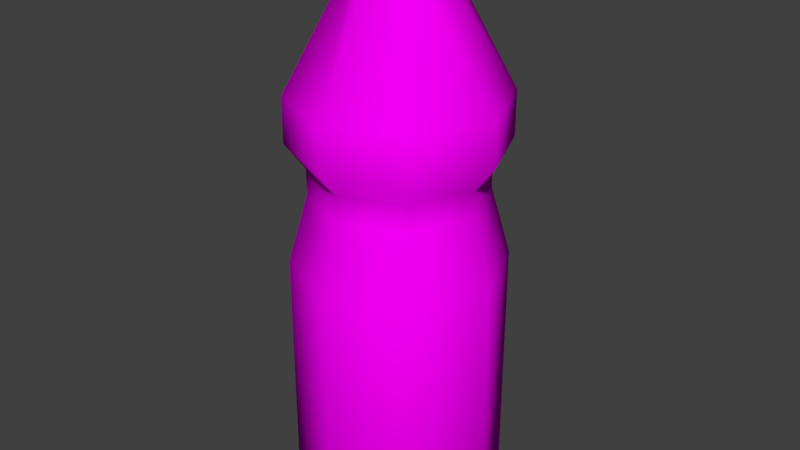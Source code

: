 # Source: wasserflasche.blend  (saved by Blender 2.78.0; exported with 4.5.12 LTS)
import bpy
from mathutils import Matrix  # noqa: F401  (used for matrix-valued properties, if any)

bpy.ops.wm.read_factory_settings(use_empty=True)
scene = bpy.context.scene
scene.name = 'Scene'

# ---- collections
col_collection_1 = bpy.data.collections.new('Collection 1'); scene.collection.children.link(col_collection_1)

# ---- images (referenced by path relative to the original .blend; pixels are not part of the script)
import os
ASSET_DIR = os.environ.get("B2B_ASSET_DIR", "")  # directory of the original .blend (textures are referenced by path, not embedded)
HERE = os.path.dirname(os.path.abspath(__file__))  # packed textures are extracted next to this script under _unpacked/

def load_image(name, relpath, width, height, colorspace="sRGB"):
    """Load a texture the original file referenced (path relative to the .blend, or extracted next to this script)."""
    p = next((c for c in (os.path.join(HERE, relpath), os.path.join(ASSET_DIR, relpath)) if relpath and os.path.exists(c)), "")
    if p:
        img = bpy.data.images.load(p, check_existing=True)
        img.name = name
    else:  # same state as the original file: an image datablock whose file is absent (Cycles renders it pink)
        img = bpy.data.images.new(name, width, height)
        img.source = "FILE"
        img.filepath = "//" + (relpath or name)
    img.colorspace_settings.name = colorspace
    return img
img_wasserflasche_png = load_image('wasserflasche.png', 'wasserflasche.png', 1024, 1024, 'sRGB')

# ---- materials (node trees are filled in below, after node groups)
mat_material = bpy.data.materials.new('Material')
mat_material.alpha_threshold = 0.0
mat_material.roughness = 0.5

# ---- material node trees
mat_material.use_nodes = True; mat_material.node_tree.nodes.clear()
_N = mat_material.node_tree.nodes; _L = mat_material.node_tree.links
n0 = _N.new('ShaderNodeOutputMaterial'); n0.name = 'Material Output'; n0.location = (300, 300)
n1 = _N.new('ShaderNodeBsdfDiffuse'); n1.name = 'Diffuse BSDF'; n1.location = (10, 300)
n2 = _N.new('ShaderNodeTexImage'); n2.name = 'Image Texture'; n2.location = (-180, 300)
n2.width = 140
n2.image = img_wasserflasche_png
_L.new(n1.outputs[0], n0.inputs[0])
_L.new(n2.outputs[0], n1.inputs[0])
n0.is_active_output = True

# ---- world
world_world = bpy.data.worlds.new('World'); scene.world = world_world
world_world.color = (0.05088, 0.05088, 0.05088)
world_world.use_sun_shadow = False
world_world.sun_shadow_jitter_overblur = 0.0
world_world.cycles.sampling_method = 'MANUAL'

# ---- meshes
me_cylinder_006 = bpy.data.meshes.new('Cylinder.006')
me_cylinder_006.from_pydata([(0.0, 1.0, -1.0), (0.0, 0.3297, 1.0), (0.7071, 0.7071, -1.0), (0.2331, 0.2331, 1.0), (1.0, -4.371e-08, -1.0), (0.3297, -1.441e-08, 1.0), (0.7071, -0.7071, -1.0), (0.2331, -0.2331, 1.0), (-8.742e-08, -1.0, -1.0), (-2.882e-08, -0.3297, 1.0), (-0.7071, -0.7071, -1.0), (-0.2331, -0.2331, 1.0), (-1.0, 1.192e-08, -1.0), (-0.3297, 3.931e-09, 1.0), (-0.7071, 0.7071, -1.0), (-0.2331, 0.2331, 1.0), (0.0, 1.0, 0.5184), (0.7071, 0.7071, 0.5184), (1.0, -4.371e-08, 0.5184), (0.7071, -0.7071, 0.5184), (-8.742e-08, -1.0, 0.5184), (-0.7071, -0.7071, 0.5184), (-1.0, 1.192e-08, 0.5184), (-0.7071, 0.7071, 0.5184), (0.7071, 0.7071, 0.3546), (1.0, -4.371e-08, 0.3546), (0.7071, -0.7071, 0.3546), (-8.742e-08, -1.0, 0.3546), (-0.7071, -0.7071, 0.3546), (-1.0, 1.192e-08, 0.3546), (-0.7071, 0.7071, 0.3546), (0.0, 1.0, 0.3546), (0.5775, 0.5775, 0.2619), (0.8166, -3.57e-08, 0.2619), (0.5775, -0.5775, 0.2619), (-7.139e-08, -0.8166, 0.2619), (-0.5775, -0.5775, 0.2619), (-0.8166, 9.738e-09, 0.2619), (-0.5775, 0.5775, 0.2619), (0.0, 0.8166, 0.2619), (0.5775, 0.5775, 0.1685), (0.8166, -3.57e-08, 0.1685), (0.5775, -0.5775, 0.1685), (-7.139e-08, -0.8166, 0.1685), (-0.5775, -0.5775, 0.1685), (-0.8166, 9.738e-09, 0.1685), (-0.5775, 0.5775, 0.1685), (0.0, 0.8166, 0.1685), (0.7071, 0.7071, -0.08261), (1.0, -4.371e-08, -0.08261), (0.7071, -0.7071, -0.08261), (-8.742e-08, -1.0, -0.08261), (-0.7071, -0.7071, -0.08261), (-1.0, 1.192e-08, -0.08261), (-0.7071, 0.7071, -0.08261), (0.0, 1.0, -0.08261), (0.2331, 0.2331, 1.077), (0.0, 0.3297, 1.077), (0.3297, -1.441e-08, 1.077), (0.2331, -0.2331, 1.077), (-2.882e-08, -0.3297, 1.077), (-0.2331, -0.2331, 1.077), (-0.3297, 3.931e-09, 1.077), (-0.2331, 0.2331, 1.077)], [], [(16, 1, 3, 17), (17, 3, 5, 18), (18, 5, 7, 19), (19, 7, 9, 20), (20, 9, 11, 21), (21, 11, 13, 22), (5, 3, 56, 58), (22, 13, 15, 23), (23, 15, 1, 16), (0, 2, 4, 6, 8, 10, 12, 14), (30, 23, 16, 31), (29, 22, 23, 30), (28, 21, 22, 29), (27, 20, 21, 28), (26, 19, 20, 27), (25, 18, 19, 26), (24, 17, 18, 25), (31, 16, 17, 24), (39, 31, 24, 32), (32, 24, 25, 33), (33, 25, 26, 34), (34, 26, 27, 35), (35, 27, 28, 36), (36, 28, 29, 37), (37, 29, 30, 38), (38, 30, 31, 39), (46, 38, 39, 47), (45, 37, 38, 46), (44, 36, 37, 45), (43, 35, 36, 44), (42, 34, 35, 43), (41, 33, 34, 42), (40, 32, 33, 41), (47, 39, 32, 40), (55, 47, 40, 48), (48, 40, 41, 49), (49, 41, 42, 50), (50, 42, 43, 51), (51, 43, 44, 52), (52, 44, 45, 53), (53, 45, 46, 54), (54, 46, 47, 55), (14, 54, 55, 0), (12, 53, 54, 14), (10, 52, 53, 12), (8, 51, 52, 10), (6, 50, 51, 8), (4, 49, 50, 6), (2, 48, 49, 4), (0, 55, 48, 2), (56, 57, 63, 62, 61, 60, 59, 58), (11, 9, 60, 61), (1, 15, 63, 57), (3, 1, 57, 56), (7, 5, 58, 59), (13, 11, 61, 62), (9, 7, 59, 60), (15, 13, 62, 63)])
me_cylinder_006.polygons.foreach_set('use_smooth', [True] * 58)
_uv = me_cylinder_006.uv_layers.new(name='UVMap')
_uv.uv.foreach_set('vector', [0.8295, 0.1028, 0.8499, 0.1494, 0.8357, 0.1628, 0.7865, 0.1435, 0.7865, 0.1435, 0.8357, 0.1628, 0.8357, 0.1818, 0.7865, 0.2011, 0.7865, 0.2011, 0.8357, 0.1818, 0.8499, 0.1952, 0.8295, 0.2418, 0.8295, 0.2418, 0.8499, 0.1952, 0.8699, 0.1952, 0.8902, 0.2418, 0.8902, 0.2418, 0.8699, 0.1952, 0.884, 0.1818, 0.9332, 0.2011, 0.9332, 0.2011, 0.884, 0.1818, 0.884, 0.1628, 0.9332, 0.1435, 0.9535, 0.1958, 0.9535, 0.2196, 0.9425, 0.2196, 0.9425, 0.1958, 0.9332, 0.1435, 0.884, 0.1628, 0.8699, 0.1494, 0.8902, 0.1028, 0.8902, 0.1028, 0.8699, 0.1494, 0.8499, 0.1494, 0.8295, 0.1028, 0.3895, 0.9203, 0.3661, 0.8982, 0.3661, 0.8668, 0.3895, 0.8446, 0.4226, 0.8446, 0.446, 0.8668, 0.446, 0.8982, 0.4226, 0.9203, 0.9081, 0.5315, 0.9312, 0.5315, 0.9312, 0.6038, 0.9081, 0.6038, 0.8115, 0.4245, 0.8346, 0.4245, 0.8346, 0.5268, 0.8115, 0.5268, 0.5073, 0.1499, 0.5304, 0.1499, 0.5304, 0.2223, 0.5073, 0.2223, 0.5827, 0.2711, 0.5596, 0.2711, 0.5596, 0.1688, 0.5827, 0.1688, 0.9015, 0.5562, 0.8784, 0.5562, 0.8784, 0.4839, 0.9015, 0.4839, 0.871, 0.5197, 0.8479, 0.5197, 0.8479, 0.4174, 0.871, 0.4174, 0.5317, 0.1864, 0.5548, 0.1864, 0.5548, 0.2587, 0.5317, 0.2587, 0.5846, 0.2487, 0.6077, 0.2487, 0.6077, 0.351, 0.5846, 0.351, 0.6366, 0.5082, 0.6314, 0.5203, 0.5907, 0.4817, 0.6035, 0.4767, 0.6035, 0.4767, 0.5907, 0.4817, 0.5907, 0.4272, 0.6035, 0.4322, 0.6035, 0.4322, 0.5907, 0.4272, 0.6314, 0.3887, 0.6366, 0.4008, 0.6366, 0.4008, 0.6314, 0.3887, 0.6889, 0.3887, 0.6836, 0.4008, 0.6836, 0.4008, 0.6889, 0.3887, 0.7295, 0.4272, 0.7168, 0.4322, 0.7168, 0.4322, 0.7295, 0.4272, 0.7295, 0.4817, 0.7168, 0.4767, 0.7168, 0.4767, 0.7295, 0.4817, 0.6889, 0.5203, 0.6836, 0.5082, 0.6836, 0.5082, 0.6889, 0.5203, 0.6314, 0.5203, 0.6366, 0.5082, 0.7719, 0.5809, 0.7851, 0.5809, 0.7851, 0.64, 0.7719, 0.64, 0.7931, 0.6009, 0.8062, 0.6009, 0.8062, 0.6844, 0.7931, 0.6844, 0.6965, 0.5771, 0.7097, 0.5771, 0.7097, 0.6361, 0.6965, 0.6361, 0.807, 0.7409, 0.807, 0.7285, 0.8951, 0.7285, 0.8951, 0.7409, 0.594, 0.5809, 0.6072, 0.5809, 0.6072, 0.64, 0.594, 0.64, 0.594, 0.4974, 0.6072, 0.4974, 0.6072, 0.5809, 0.594, 0.5809, 0.549, 0.4242, 0.5622, 0.4242, 0.5622, 0.4833, 0.549, 0.4833, 0.4205, 0.374, 0.4205, 0.3616, 0.5087, 0.3616, 0.5087, 0.374, 0.8273, 0.8709, 0.8372, 0.8373, 0.9254, 0.8373, 0.9352, 0.8709, 0.6274, 0.5756, 0.6628, 0.5982, 0.6628, 0.6573, 0.6274, 0.6479, 0.4872, 0.4904, 0.5226, 0.4997, 0.5226, 0.5833, 0.4872, 0.5926, 0.5586, 0.5903, 0.594, 0.5809, 0.594, 0.64, 0.5586, 0.6626, 0.3632, 0.4994, 0.3731, 0.4658, 0.4612, 0.4658, 0.4711, 0.4994, 0.8317, 0.7708, 0.8671, 0.7934, 0.8671, 0.8525, 0.8317, 0.8431, 0.7669, 0.7161, 0.8023, 0.7255, 0.8023, 0.809, 0.7669, 0.8184, 0.7074, 0.6656, 0.7428, 0.6562, 0.7428, 0.7152, 0.7074, 0.7379, 0.4732, 0.6813, 0.4732, 0.8721, 0.3981, 0.8721, 0.3981, 0.6813, 0.5794, 0.6813, 0.5794, 0.8721, 0.4732, 0.8721, 0.4732, 0.6813, 0.6545, 0.6813, 0.6545, 0.8721, 0.5794, 0.8721, 0.5794, 0.6813, 0.3592, 0.7443, 0.3592, 0.6217, 0.4671, 0.6217, 0.4671, 0.7443, 0.4745, 0.6641, 0.4745, 0.894, 0.402, 0.894, 0.402, 0.6641, 0.5769, 0.6641, 0.5769, 0.894, 0.4745, 0.894, 0.4745, 0.6641, 0.6493, 0.6641, 0.6493, 0.894, 0.5769, 0.894, 0.5769, 0.6641, 0.6395, 0.9182, 0.6395, 0.7956, 0.7474, 0.7956, 0.7474, 0.9182, 0.9275, 0.1403, 0.8996, 0.1403, 0.8798, 0.1216, 0.8798, 0.09513, 0.8996, 0.07642, 0.9275, 0.07642, 0.9472, 0.09513, 0.9472, 0.1216, 0.7503, 0.07633, 0.7503, 0.1101, 0.7394, 0.1101, 0.7394, 0.07633, 0.7175, 0.1002, 0.7175, 0.07633, 0.7285, 0.07633, 0.7285, 0.1002, 0.7175, 0.1339, 0.7175, 0.1002, 0.7285, 0.1002, 0.7285, 0.1339, 0.9535, 0.162, 0.9535, 0.1958, 0.9425, 0.1958, 0.9425, 0.162, 0.7394, 0.1101, 0.7394, 0.1339, 0.7285, 0.1339, 0.7285, 0.1101, 0.9535, 0.1382, 0.9535, 0.162, 0.9425, 0.162, 0.9425, 0.1382, 0.7394, 0.07633, 0.7394, 0.1101, 0.7285, 0.1101, 0.7285, 0.07633])
me_cylinder_006.materials.append(mat_material)
me_cylinder_006.use_remesh_preserve_volume = False
me_cylinder_006.use_remesh_preserve_attributes = False
me_cylinder_006.use_mirror_vertex_groups = False
me_cylinder_006.update()

# ---- objects
ob_cylinder = bpy.data.objects.new('Cylinder', me_cylinder_006)

# ---- transforms, parenting, visibility, modifiers, constraints
ob_cylinder.location = (-0.9407, -7.197, 0.8134)
ob_cylinder.scale = (0.9121, 0.9121, 2.379)
ob_cylinder.lineart.crease_threshold = 0.0

# ---- collection membership
col_collection_1.objects.link(ob_cylinder)

# ---- scene / render settings (as saved in the file)
scene.frame_start = 1; scene.frame_end = 250; scene.frame_set(1)
scene.render.engine = 'CYCLES'
scene.render.resolution_percentage = 50
scene.render.dither_intensity = 0.0
scene.cycles.use_denoising = False
scene.cycles.samples = 128
scene.cycles.sampling_pattern = 'TABULATED_SOBOL'
scene.cycles.light_sampling_threshold = 0.0
scene.cycles.use_adaptive_sampling = False
scene.cycles.use_light_tree = False
scene.cycles.blur_glossy = 0.0
scene.cycles.sample_clamp_indirect = 0.0
scene.view_settings.view_transform = 'Standard'
bpy.context.view_layer.update()

# ---- added for rendering (the .blend has no active camera and no usable light): camera, sun
cam_auto = bpy.data.cameras.new('AutoCamera')
cam_auto.lens = 50.0
cam_auto.sensor_width = 36.0
cam_auto.clip_end = 1000.0
ob_auto_camera = bpy.data.objects.new('AutoCamera', cam_auto)
scene.collection.objects.link(ob_auto_camera)
ob_auto_camera.location = (4.21754, -13.3871, 5.03209)
ob_auto_camera.rotation_euler = (1.09748, -7.21219e-08, 0.694738)
scene.camera = ob_auto_camera
light_auto_sun = bpy.data.lights.new('AutoSun', 'SUN')
light_auto_sun.energy = 3.0
light_auto_sun.angle = 0.0523599
ob_auto_sun = bpy.data.objects.new('AutoSun', light_auto_sun)
scene.collection.objects.link(ob_auto_sun)
ob_auto_sun.rotation_euler = (0.872665, 0.174533, 0.523599)
bpy.context.view_layer.update()
